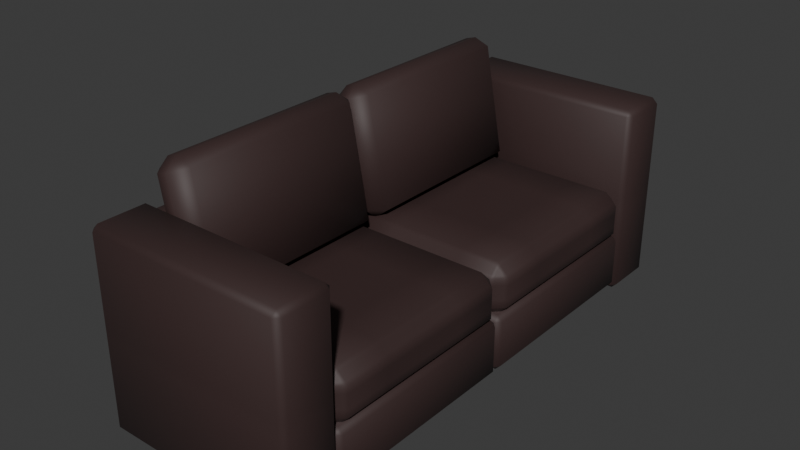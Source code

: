 # Source: ComfyCouch.blend  (saved by Blender 4.1.24; exported with 4.5.12 LTS)
import bpy
from mathutils import Matrix  # noqa: F401  (used for matrix-valued properties, if any)

bpy.ops.wm.read_factory_settings(use_empty=True)
scene = bpy.context.scene
scene.name = 'Scene'

# ---- collections
col_collection = bpy.data.collections.new('Collection'); scene.collection.children.link(col_collection)

# ---- materials (node trees are filled in below, after node groups)
mat_material_003 = bpy.data.materials.new('Material.003')
mat_material_003.use_transparent_shadow = False
mat_brown_004 = bpy.data.materials.new('Brown.004')
mat_brown_004.use_transparent_shadow = False
mat_material_007 = bpy.data.materials.new('Material.007')
mat_material_007.use_transparent_shadow = False
mat_material_002 = bpy.data.materials.new('Material.002')
mat_material_002.use_transparent_shadow = False
mat_material_006 = bpy.data.materials.new('Material.006')
mat_material_006.use_transparent_shadow = False
mat_material_004 = bpy.data.materials.new('Material.004')
mat_material_004.use_transparent_shadow = False
mat_material_001 = bpy.data.materials.new('Material.001')
mat_material_001.use_transparent_shadow = False

# ---- material node trees
mat_material_003.use_nodes = True; mat_material_003.node_tree.nodes.clear()
_N = mat_material_003.node_tree.nodes; _L = mat_material_003.node_tree.links
n0 = _N.new('ShaderNodeBsdfPrincipled'); n0.name = 'Principled BSDF'; n0.location = (10, 300)
n0.inputs[0].default_value = (0.04519, 0.02416, 0.02315, 1.0)
n0.inputs[2].default_value = 0.6
n1 = _N.new('ShaderNodeOutputMaterial'); n1.name = 'Material Output'; n1.location = (300, 300)
_L.new(n0.outputs[0], n1.inputs[0])
n1.is_active_output = True
mat_brown_004.use_nodes = True; mat_brown_004.node_tree.nodes.clear()
_N = mat_brown_004.node_tree.nodes; _L = mat_brown_004.node_tree.links
n0 = _N.new('ShaderNodeBsdfPrincipled'); n0.name = 'Principled BSDF'; n0.location = (10, 300)
n0.inputs[0].default_value = (0.04519, 0.02416, 0.02315, 1.0)
n0.inputs[2].default_value = 0.6
n1 = _N.new('ShaderNodeOutputMaterial'); n1.name = 'Material Output'; n1.location = (300, 300)
_L.new(n0.outputs[0], n1.inputs[0])
n1.is_active_output = True
mat_material_007.use_nodes = True; mat_material_007.node_tree.nodes.clear()
_N = mat_material_007.node_tree.nodes; _L = mat_material_007.node_tree.links
n0 = _N.new('ShaderNodeBsdfPrincipled'); n0.name = 'Principled BSDF'; n0.location = (10, 300)
n0.inputs[0].default_value = (0.04519, 0.02416, 0.02315, 1.0)
n1 = _N.new('ShaderNodeOutputMaterial'); n1.name = 'Material Output'; n1.location = (300, 300)
_L.new(n0.outputs[0], n1.inputs[0])
n1.is_active_output = True
mat_material_002.use_nodes = True; mat_material_002.node_tree.nodes.clear()
_N = mat_material_002.node_tree.nodes; _L = mat_material_002.node_tree.links
n0 = _N.new('ShaderNodeBsdfPrincipled'); n0.name = 'Principled BSDF'; n0.location = (10, 300)
n0.inputs[0].default_value = (0.04519, 0.02416, 0.02315, 1.0)
n0.inputs[2].default_value = 0.6
n1 = _N.new('ShaderNodeOutputMaterial'); n1.name = 'Material Output'; n1.location = (300, 300)
_L.new(n0.outputs[0], n1.inputs[0])
n1.is_active_output = True
mat_material_006.use_nodes = True; mat_material_006.node_tree.nodes.clear()
_N = mat_material_006.node_tree.nodes; _L = mat_material_006.node_tree.links
n0 = _N.new('ShaderNodeBsdfPrincipled'); n0.name = 'Principled BSDF'; n0.location = (10, 300)
n0.inputs[0].default_value = (0.04519, 0.02416, 0.02315, 1.0)
n0.inputs[2].default_value = 0.6
n1 = _N.new('ShaderNodeOutputMaterial'); n1.name = 'Material Output'; n1.location = (300, 300)
_L.new(n0.outputs[0], n1.inputs[0])
n1.is_active_output = True
mat_material_004.use_nodes = True; mat_material_004.node_tree.nodes.clear()
_N = mat_material_004.node_tree.nodes; _L = mat_material_004.node_tree.links
n0 = _N.new('ShaderNodeBsdfPrincipled'); n0.name = 'Principled BSDF'; n0.location = (10, 300)
n0.inputs[0].default_value = (0.04519, 0.02416, 0.02315, 1.0)
n0.inputs[2].default_value = 0.6
n1 = _N.new('ShaderNodeOutputMaterial'); n1.name = 'Material Output'; n1.location = (300, 300)
_L.new(n0.outputs[0], n1.inputs[0])
n1.is_active_output = True
mat_material_001.use_nodes = True; mat_material_001.node_tree.nodes.clear()
_N = mat_material_001.node_tree.nodes; _L = mat_material_001.node_tree.links
n0 = _N.new('ShaderNodeBsdfPrincipled'); n0.name = 'Principled BSDF'; n0.location = (10, 300)
n0.inputs[0].default_value = (0.04519, 0.02416, 0.02315, 1.0)
n0.inputs[2].default_value = 0.6
n1 = _N.new('ShaderNodeOutputMaterial'); n1.name = 'Material Output'; n1.location = (300, 300)
_L.new(n0.outputs[0], n1.inputs[0])
n1.is_active_output = True

# ---- world
world_world = bpy.data.worlds.new('World'); scene.world = world_world
world_world.use_nodes = True; world_world.node_tree.nodes.clear()
_N = world_world.node_tree.nodes; _L = world_world.node_tree.links
n0 = _N.new('ShaderNodeOutputWorld'); n0.name = 'World Output'; n0.location = (300, 300)
n1 = _N.new('ShaderNodeBackground'); n1.name = 'Background'; n1.location = (10, 300)
n1.inputs[0].default_value = (0.05088, 0.05088, 0.05088, 1.0)
_L.new(n1.outputs[0], n0.inputs[0])
n0.is_active_output = True
world_world.color = (0.05088, 0.05088, 0.05088)
world_world.use_sun_shadow = False
world_world.sun_shadow_jitter_overblur = 0.0

# ---- meshes
me_cube_004 = bpy.data.meshes.new('Cube.004')
me_cube_004.from_pydata([(-0.5663, -0.8223, -0.2948), (-0.5663, -0.9323, -0.1848), (-0.6763, -0.8223, -0.1848), (-0.5663, 0.8223, -0.2948), (-0.6763, 0.8223, -0.1848), (-0.5663, 0.9323, -0.1848), (0.8123, -0.8223, -0.2948), (0.9223, -0.8223, -0.1848), (0.8123, -0.9323, -0.1848), (0.8123, 0.8223, -0.2948), (0.8123, 0.9323, -0.1848), (0.9223, 0.8223, -0.1848), (-0.6763, -0.8223, 0.08194), (-0.5663, -0.9323, 0.08194), (-0.5663, -0.8223, 0.1919), (-0.6763, 0.8223, 0.08194), (-0.5663, 0.8223, 0.1919), (-0.5663, 0.9323, 0.08194), (0.8123, 0.9323, 0.08194), (0.8123, 0.8223, 0.1919), (0.9223, 0.8223, 0.08194), (0.9223, -0.8223, 0.08194), (0.8123, -0.8223, 0.1919), (0.8123, -0.9323, 0.08194)], [], [(19, 16, 14, 22), (23, 13, 1, 8), (4, 2, 12, 15), (18, 10, 5, 17), (7, 11, 20, 21), (0, 1, 2), (3, 4, 5), (6, 7, 8), (9, 10, 11), (12, 13, 14), (15, 16, 17), (18, 19, 20), (21, 22, 23), (2, 4, 3, 0), (11, 7, 6, 9), (14, 16, 15, 12), (16, 19, 18, 17), (19, 22, 21, 20), (22, 14, 13, 23), (4, 15, 17, 5), (20, 11, 10, 18), (23, 8, 7, 21), (1, 13, 12, 2), (0, 6, 8, 1), (5, 10, 9, 3), (0, 3, 9, 6)])
me_cube_004.polygons.foreach_set('use_smooth', [True] * 26)
_uv = me_cube_004.uv_layers.new(name='UVMap')
_uv.uv.foreach_set('vector', [0.6422, 0.5147, 0.8578, 0.5147, 0.8578, 0.7353, 0.6422, 0.7353, 0.625, 0.6984, 0.625, 0.05161, 0.625, 0.05161, 0.625, 0.6984, 0.625, 0.2353, 0.625, 0.01475, 0.625, 0.01475, 0.625, 0.2353, 0.625, 0.4828, 0.625, 0.4828, 0.625, 0.2672, 0.625, 0.2672, 0.625, 0.7353, 0.625, 0.5147, 0.625, 0.5147, 0.625, 0.7353, 0.625, 0.06016, 0.625, 0.05161, 0.625, 0.01475, 0.625, 0.2587, 0.625, 0.2353, 0.625, 0.2672, 0.625, 0.6898, 0.625, 0.7353, 0.625, 0.6984, 0.625, 0.4913, 0.625, 0.4828, 0.625, 0.5147, 0.625, 0.01475, 0.625, 0.0, 0.625, 0.01475, 0.625, 0.2353, 0.625, 0.2353, 0.625, 0.25, 0.625, 0.4828, 0.625, 0.4828, 0.625, 0.5, 0.625, 0.75, 0.625, 0.6984, 0.625, 0.6984, 0.625, 0.01475, 0.625, 0.2353, 0.625, 0.2587, 0.625, 0.06016, 0.625, 0.5147, 0.625, 0.7353, 0.625, 0.6898, 0.625, 0.4913, 0.625, 0.01475, 0.625, 0.2353, 0.625, 0.2353, 0.625, 0.01475, 0.625, 0.2672, 0.625, 0.4828, 0.625, 0.4828, 0.625, 0.2672, 0.6422, 0.5147, 0.6422, 0.7353, 0.625, 0.7353, 0.625, 0.5147, 0.625, 0.6984, 0.625, 0.05161, 0.625, 0.05161, 0.625, 0.6984, 0.625, 0.2353, 0.625, 0.2353, 0.625, 0.2672, 0.625, 0.2672, 0.625, 0.5147, 0.625, 0.5147, 0.625, 0.4828, 0.625, 0.4828, 0.625, 0.6984, 0.625, 0.6984, 0.625, 0.7353, 0.625, 0.7353, 0.625, 0.05161, 0.625, 0.05161, 0.625, 0.01475, 0.625, 0.01475, 0.625, 0.06016, 0.625, 0.6898, 0.625, 0.6984, 0.625, 0.05161, 0.625, 0.2672, 0.625, 0.4828, 0.625, 0.4913, 0.625, 0.2587, 0.625, 0.06016, 0.625, 0.2587, 0.625, 0.4913, 0.625, 0.6898])
me_cube_004.materials.append(mat_material_003)
me_cube_004.update()
me_cube_001 = bpy.data.meshes.new('Cube.001')
me_cube_001.from_pydata([(0.7955, -0.8123, -0.2982), (0.9453, -0.8123, -0.1823), (0.8225, -0.9323, -0.1783), (0.7955, 0.8123, -0.2982), (0.8225, 0.9323, -0.1783), (0.9453, 0.8123, -0.1823), (0.8438, 0.9323, -0.09528), (0.8782, 0.8123, 0.02445), (0.9683, 0.8123, -0.09274), (0.8782, -0.8123, 0.02445), (0.8438, -0.9323, -0.09528), (0.9683, -0.8123, -0.09274), (-0.399, 0.8123, 0.03463), (-0.3822, 0.9323, -0.08551), (-0.5035, 0.8123, -0.0834), (-0.399, -0.8123, 0.03463), (-0.5035, -0.8123, -0.0834), (-0.3822, -0.9323, -0.08551), (-0.3558, -0.8123, -0.2951), (-0.3704, -0.9323, -0.1751), (-0.4914, -0.8123, -0.1758), (-0.3558, 0.8123, -0.2951), (-0.4914, 0.8123, -0.1758), (-0.3704, 0.9323, -0.1751)], [], [(10, 17, 19, 2), (1, 5, 8, 11), (7, 12, 15, 9), (6, 4, 23, 13), (22, 20, 16, 14), (0, 1, 2), (3, 4, 5), (6, 7, 8), (9, 10, 11), (12, 13, 14), (15, 16, 17), (18, 19, 20), (21, 22, 23), (5, 1, 0, 3), (12, 7, 6, 13), (7, 9, 11, 8), (8, 5, 4, 6), (10, 2, 1, 11), (18, 0, 2, 19), (23, 4, 3, 21), (9, 15, 17, 10), (22, 14, 13, 23), (16, 20, 19, 17), (21, 18, 20, 22), (14, 16, 15, 12), (18, 21, 3, 0)])
me_cube_001.polygons.foreach_set('use_smooth', [True] * 26)
_uv = me_cube_001.uv_layers.new(name='UVMap')
_uv.uv.foreach_set('vector', [0.625, 0.7185, 0.625, 0.4059, 0.625, 0.4064, 0.625, 0.7181, 0.625, 0.7339, 0.625, 0.5161, 0.625, 0.5161, 0.625, 0.7339, 0.6349, 0.5161, 0.7401, 0.5161, 0.7401, 0.7339, 0.6349, 0.7339, 0.625, 0.4895, 0.625, 0.4894, 0.625, 0.3855, 0.625, 0.3853, 0.6667, 0.4167, 0.6283, 0.3783, 0.6298, 0.3798, 0.7002, 0.4502, 0.625, 0.7052, 0.625, 0.7339, 0.625, 0.7181, 0.625, 0.5016, 0.625, 0.4894, 0.625, 0.5161, 0.625, 0.5, 0.625, 0.5161, 0.625, 0.5161, 0.625, 0.7339, 0.625, 0.75, 0.625, 0.7339, 0.625, 0.3849, 0.625, 0.3853, 0.625, 0.375, 0.625, 0.4047, 0.625, 0.375, 0.625, 0.4059, 0.625, 0.4037, 0.625, 0.4064, 0.6283, 0.3783, 0.625, 0.3894, 0.625, 0.375, 0.625, 0.3844, 0.625, 0.5161, 0.625, 0.7339, 0.625, 0.7052, 0.625, 0.5016, 0.625, 0.3849, 0.625, 0.4901, 0.625, 0.4895, 0.625, 0.3853, 0.6349, 0.5161, 0.6349, 0.7339, 0.625, 0.7339, 0.625, 0.5161, 0.625, 0.5161, 0.625, 0.5161, 0.625, 0.4894, 0.625, 0.4895, 0.625, 0.7185, 0.625, 0.7181, 0.625, 0.7339, 0.625, 0.7339, 0.625, 0.4037, 0.625, 0.7052, 0.625, 0.7181, 0.625, 0.4064, 0.625, 0.3855, 0.625, 0.4894, 0.625, 0.5016, 0.625, 0.3894, 0.625, 0.7203, 0.625, 0.4047, 0.625, 0.4059, 0.625, 0.7185, 0.625, 0.375, 0.625, 0.375, 0.625, 0.3853, 0.625, 0.3855, 0.6298, 0.3798, 0.6283, 0.3783, 0.625, 0.4064, 0.625, 0.4059, 0.625, 0.3894, 0.625, 0.4037, 0.6283, 0.3783, 0.6667, 0.4167, 0.7002, 0.4502, 0.6298, 0.3798, 0.633, 0.383, 0.742, 0.492, 0.625, 0.4037, 0.625, 0.3894, 0.625, 0.5016, 0.625, 0.7052])
me_cube_001.materials.append(mat_brown_004)
me_cube_001.update()
me_cube_005 = bpy.data.meshes.new('Cube.005')
me_cube_005.from_pydata([(1.977, -0.8123, -0.4603), (2.128, -0.8123, -0.3491), (2.006, -0.9323, -0.3413), (1.977, 0.8123, -0.4601), (2.006, 0.9323, -0.3412), (2.128, 0.8123, -0.349), (2.069, 0.9323, -0.1003), (2.103, 0.8123, 0.0184), (2.192, 0.8123, -0.1028), (2.103, -0.8123, 0.01825), (2.069, -0.9323, -0.1004), (2.192, -0.8123, -0.1028), (-0.3731, 0.8116, 0.124), (-0.373, 0.9316, 0.003965), (-0.4931, 0.8116, 0.00909), (-0.3734, -0.8125, 0.1227), (-0.4933, -0.8125, 0.007705), (-0.3734, -0.9325, 0.002442), (-0.3735, -0.8125, -0.364), (-0.3734, -0.9325, -0.244), (-0.4934, -0.8125, -0.2391), (-0.3733, 0.8119, -0.3633), (-0.4932, 0.8118, -0.2383), (-0.3732, 0.9318, -0.2431), (1.977, -2.666, -0.4603), (2.128, -2.666, -0.3491), (2.006, -2.786, -0.3413), (1.977, -1.041, -0.4601), (2.006, -0.9214, -0.3412), (2.128, -1.041, -0.349), (2.069, -0.9214, -0.1003), (2.103, -1.041, 0.0184), (2.192, -1.041, -0.1028), (2.103, -2.666, 0.01825), (2.069, -2.786, -0.1004), (2.192, -2.666, -0.1028), (-0.3731, -1.042, 0.124), (-0.373, -0.9221, 0.003965), (-0.4931, -1.042, 0.00909), (-0.3734, -2.666, 0.1227), (-0.4933, -2.666, 0.007705), (-0.3734, -2.786, 0.002442), (-0.3735, -2.666, -0.364), (-0.3734, -2.786, -0.244), (-0.4934, -2.666, -0.2391), (-0.3733, -1.042, -0.3633), (-0.4932, -1.042, -0.2383), (-0.3732, -0.9219, -0.2431)], [], [(10, 17, 19, 2), (1, 5, 8, 11), (7, 12, 15, 9), (6, 4, 23, 13), (42, 45, 27, 24), (22, 20, 16, 14), (34, 41, 43, 26), (25, 29, 32, 35), (31, 36, 39, 33), (30, 28, 47, 37), (46, 44, 40, 38), (0, 1, 2), (3, 4, 5), (6, 7, 8), (9, 10, 11), (12, 13, 14), (15, 16, 17), (18, 19, 20), (21, 22, 23), (24, 25, 26), (27, 28, 29), (30, 31, 32), (33, 34, 35), (36, 37, 38), (39, 40, 41), (42, 43, 44), (45, 46, 47), (5, 1, 0, 3), (12, 7, 6, 13), (7, 9, 11, 8), (8, 5, 4, 6), (10, 2, 1, 11), (18, 0, 2, 19), (23, 4, 3, 21), (9, 15, 17, 10), (22, 14, 13, 23), (16, 20, 19, 17), (21, 18, 20, 22), (14, 16, 15, 12), (29, 25, 24, 27), (36, 31, 30, 37), (31, 33, 35, 32), (32, 29, 28, 30), (34, 26, 25, 35), (42, 24, 26, 43), (47, 28, 27, 45), (33, 39, 41, 34), (46, 38, 37, 47), (40, 44, 43, 41), (45, 42, 44, 46), (38, 40, 39, 36), (18, 21, 3, 0)])
me_cube_005.polygons.foreach_set('use_smooth', [True] * 52)
_uv = me_cube_005.uv_layers.new(name='UVMap')
_uv.uv.foreach_set('vector', [0.625, 0.7328, 0.625, 0.3918, 0.625, 0.3921, 0.625, 0.7326, 0.625, 0.7339, 0.625, 0.5161, 0.625, 0.5161, 0.625, 0.7339, 0.6305, 0.5161, 0.7445, 0.5161, 0.7445, 0.7339, 0.6305, 0.7339, 0.625, 0.4943, 0.625, 0.4942, 0.625, 0.3807, 0.625, 0.3806, 0.625, 0.3898, 0.625, 0.3834, 0.625, 0.5077, 0.625, 0.7191, 0.653, 0.403, 0.6278, 0.3778, 0.6303, 0.3803, 0.714, 0.464, 0.625, 0.7328, 0.625, 0.3918, 0.625, 0.3921, 0.625, 0.7326, 0.625, 0.7339, 0.625, 0.5161, 0.625, 0.5161, 0.625, 0.7339, 0.6305, 0.5161, 0.7445, 0.5161, 0.7445, 0.7339, 0.6305, 0.7339, 0.625, 0.4943, 0.625, 0.4942, 0.625, 0.3807, 0.625, 0.3806, 0.653, 0.403, 0.6278, 0.3778, 0.6303, 0.3803, 0.714, 0.464, 0.625, 0.7191, 0.625, 0.7339, 0.625, 0.7326, 0.625, 0.5077, 0.625, 0.4942, 0.625, 0.5161, 0.625, 0.5, 0.625, 0.5161, 0.625, 0.5161, 0.625, 0.7339, 0.625, 0.75, 0.625, 0.7339, 0.625, 0.3805, 0.625, 0.3806, 0.625, 0.375, 0.625, 0.3916, 0.625, 0.375, 0.625, 0.3918, 0.625, 0.3898, 0.625, 0.3921, 0.6278, 0.3778, 0.625, 0.3834, 0.625, 0.375, 0.625, 0.3806, 0.625, 0.7191, 0.625, 0.7339, 0.625, 0.7326, 0.625, 0.5077, 0.625, 0.4942, 0.625, 0.5161, 0.625, 0.5, 0.625, 0.5161, 0.625, 0.5161, 0.625, 0.7339, 0.625, 0.75, 0.625, 0.7339, 0.625, 0.3805, 0.625, 0.3806, 0.625, 0.375, 0.625, 0.3916, 0.625, 0.375, 0.625, 0.3918, 0.625, 0.3898, 0.625, 0.3921, 0.6278, 0.3778, 0.625, 0.3834, 0.625, 0.375, 0.625, 0.3806, 0.625, 0.5161, 0.625, 0.7339, 0.625, 0.7191, 0.625, 0.5077, 0.625, 0.3805, 0.625, 0.4945, 0.625, 0.4943, 0.625, 0.3806, 0.6305, 0.5161, 0.6305, 0.7339, 0.625, 0.7339, 0.625, 0.5161, 0.625, 0.5161, 0.625, 0.5161, 0.625, 0.4942, 0.625, 0.4943, 0.625, 0.7328, 0.625, 0.7326, 0.625, 0.7339, 0.625, 0.7339, 0.625, 0.3898, 0.625, 0.7191, 0.625, 0.7326, 0.625, 0.3921, 0.625, 0.3807, 0.625, 0.4942, 0.625, 0.5077, 0.625, 0.3834, 0.625, 0.7334, 0.625, 0.3916, 0.625, 0.3918, 0.625, 0.7328, 0.625, 0.375, 0.625, 0.375, 0.625, 0.3806, 0.625, 0.3807, 0.6303, 0.3803, 0.6278, 0.3778, 0.625, 0.3921, 0.625, 0.3918, 0.625, 0.3834, 0.625, 0.3898, 0.6278, 0.3778, 0.653, 0.403, 0.714, 0.464, 0.6303, 0.3803, 0.633, 0.383, 0.742, 0.492, 0.625, 0.5161, 0.625, 0.7339, 0.625, 0.7191, 0.625, 0.5077, 0.625, 0.3805, 0.625, 0.4945, 0.625, 0.4943, 0.625, 0.3806, 0.6305, 0.5161, 0.6305, 0.7339, 0.625, 0.7339, 0.625, 0.5161, 0.625, 0.5161, 0.625, 0.5161, 0.625, 0.4942, 0.625, 0.4943, 0.625, 0.7328, 0.625, 0.7326, 0.625, 0.7339, 0.625, 0.7339, 0.625, 0.3898, 0.625, 0.7191, 0.625, 0.7326, 0.625, 0.3921, 0.625, 0.3807, 0.625, 0.4942, 0.625, 0.5077, 0.625, 0.3834, 0.625, 0.7334, 0.625, 0.3916, 0.625, 0.3918, 0.625, 0.7328, 0.625, 0.375, 0.625, 0.375, 0.625, 0.3806, 0.625, 0.3807, 0.6303, 0.3803, 0.6278, 0.3778, 0.625, 0.3921, 0.625, 0.3918, 0.625, 0.3834, 0.625, 0.3898, 0.6278, 0.3778, 0.653, 0.403, 0.714, 0.464, 0.6303, 0.3803, 0.633, 0.383, 0.742, 0.492, 0.625, 0.3898, 0.625, 0.3834, 0.625, 0.5077, 0.625, 0.7191])
me_cube_005.materials.append(mat_material_007)
me_cube_005.update()
me_cube_006 = bpy.data.meshes.new('Cube.006')
me_cube_006.from_pydata([(-0.9223, -1.4, -0.8266), (-0.8723, -1.4, -0.8766), (-0.8723, -1.45, -0.8266), (-0.8723, -1.45, 0.8266), (-0.8723, -1.4, 0.8766), (-0.9223, -1.4, 0.8266), (-0.8723, -0.9848, -0.8766), (-0.9223, -0.9848, -0.8266), (-0.8723, -0.9348, -0.8266), (-0.9223, -0.9848, 0.8266), (-0.8723, -0.9848, 0.8766), (-0.8723, -0.9348, 0.8266), (0.8723, -1.4, -0.8766), (0.9223, -1.4, -0.8266), (0.8723, -1.45, -0.8266), (0.9223, -1.4, 0.8266), (0.8723, -1.4, 0.8766), (0.8723, -1.45, 0.8266), (0.8723, -0.9848, -0.8766), (0.8723, -0.9348, -0.8266), (0.9223, -0.9848, -0.8266), (0.8723, -0.9348, 0.8266), (0.8723, -0.9848, 0.8766), (0.9223, -0.9848, 0.8266), (-0.9223, -1.4, 0.05), (-0.9223, -1.4, -0.05), (-0.8723, -1.45, -0.05), (-0.8723, -1.45, 0.05), (-0.9223, -0.9848, -0.05), (-0.9223, -0.9848, 0.05), (-0.8723, -0.9348, 0.05), (-0.8723, -0.9348, -0.05), (0.8723, -0.9348, -0.05), (0.8723, -0.9348, 0.05), (0.9223, -0.9848, 0.05), (0.9223, -0.9848, -0.05), (0.9223, -1.4, -0.05), (0.9223, -1.4, 0.05), (0.8723, -1.45, 0.05), (0.8723, -1.45, -0.05), (-0.9223, 3.252, -0.8266), (-0.8723, 3.302, -0.8266), (-0.8723, 3.252, -0.8766), (-0.8723, 3.302, 0.8266), (-0.9223, 3.252, 0.8266), (-0.8723, 3.252, 0.8766), (-0.8723, 2.836, -0.8766), (-0.8723, 2.786, -0.8266), (-0.9223, 2.836, -0.8266), (-0.9223, 2.836, 0.8266), (-0.8723, 2.786, 0.8266), (-0.8723, 2.836, 0.8766), (0.8723, 3.252, -0.8766), (0.8723, 3.302, -0.8266), (0.9223, 3.252, -0.8266), (0.9223, 3.252, 0.8266), (0.8723, 3.302, 0.8266), (0.8723, 3.252, 0.8766), (0.8723, 2.836, -0.8766), (0.9223, 2.836, -0.8266), (0.8723, 2.786, -0.8266), (0.8723, 2.786, 0.8266), (0.9223, 2.836, 0.8266), (0.8723, 2.836, 0.8766), (-0.9223, 3.252, 0.05), (-0.8723, 3.302, 0.05), (-0.8723, 3.302, -0.05), (-0.9223, 3.252, -0.05), (-0.9223, 2.836, -0.05), (-0.8723, 2.786, -0.05), (-0.8723, 2.786, 0.05), (-0.9223, 2.836, 0.05), (0.8723, 2.786, -0.05), (0.9223, 2.836, -0.05), (0.9223, 2.836, 0.05), (0.8723, 2.786, 0.05), (0.9223, 3.252, -0.05), (0.8723, 3.302, -0.05), (0.8723, 3.302, 0.05), (0.9223, 3.252, 0.05)], [], [(22, 10, 4, 16), (20, 35, 36, 13), (40, 48, 68, 67), (24, 5, 9, 29), (14, 39, 26, 2), (8, 31, 32, 19), (38, 17, 3, 27), (34, 23, 15, 37), (30, 11, 21, 33), (6, 18, 12, 1), (63, 57, 45, 51), (59, 54, 76, 73), (64, 71, 49, 44), (53, 41, 66, 77), (47, 60, 72, 69), (78, 65, 43, 56), (74, 79, 55, 62), (70, 75, 61, 50), (46, 42, 52, 58), (0, 1, 2), (3, 4, 5), (6, 7, 8), (9, 10, 11), (12, 13, 14), (15, 16, 17), (18, 19, 20), (21, 22, 23), (24, 25, 26, 27), (28, 29, 30, 31), (32, 33, 34, 35), (36, 37, 38, 39), (40, 41, 42), (43, 44, 45), (46, 47, 48), (49, 50, 51), (52, 53, 54), (55, 56, 57), (58, 59, 60), (61, 62, 63), (64, 65, 66, 67), (68, 69, 70, 71), (72, 73, 74, 75), (76, 77, 78, 79), (6, 1, 0, 7), (27, 3, 5, 24), (4, 10, 9, 5), (31, 8, 7, 28), (18, 6, 8, 19), (10, 22, 21, 11), (35, 20, 19, 32), (12, 18, 20, 13), (22, 16, 15, 23), (39, 14, 13, 36), (1, 12, 14, 2), (16, 4, 3, 17), (2, 26, 25, 0), (11, 30, 29, 9), (23, 34, 33, 21), (17, 38, 37, 15), (38, 27, 26, 39), (34, 37, 36, 35), (30, 33, 32, 31), (24, 29, 28, 25), (48, 40, 42, 46), (64, 44, 43, 65), (44, 49, 51, 45), (68, 48, 47, 69), (60, 47, 46, 58), (50, 61, 63, 51), (72, 60, 59, 73), (54, 59, 58, 52), (62, 55, 57, 63), (76, 54, 53, 77), (41, 53, 52, 42), (56, 43, 45, 57), (40, 67, 66, 41), (49, 71, 70, 50), (61, 75, 74, 62), (55, 79, 78, 56), (65, 78, 77, 66), (79, 74, 73, 76), (75, 70, 69, 72), (71, 64, 67, 68), (0, 25, 28, 7)])
me_cube_006.polygons.foreach_set('use_smooth', [True] * 84)
_uv = me_cube_006.uv_layers.new(name='UVMap')
_uv.uv.foreach_set('vector', [0.6318, 0.5242, 0.8682, 0.5242, 0.8682, 0.7258, 0.6318, 0.7258, 0.3821, 0.5242, 0.4929, 0.5242, 0.4929, 0.7258, 0.3821, 0.7258, 0.3821, 0.02425, 0.3821, 0.2258, 0.4929, 0.2258, 0.4929, 0.02425, 0.5071, 0.02425, 0.6179, 0.02425, 0.6179, 0.2258, 0.5071, 0.2258, 0.3821, 0.7568, 0.4929, 0.7568, 0.4929, 0.9932, 0.3821, 0.9932, 0.3821, 0.2568, 0.4929, 0.2568, 0.4929, 0.4932, 0.3821, 0.4932, 0.5071, 0.7568, 0.6179, 0.7568, 0.6179, 0.9932, 0.5071, 0.9932, 0.5071, 0.5242, 0.6179, 0.5242, 0.6179, 0.7258, 0.5071, 0.7258, 0.5071, 0.2568, 0.6179, 0.2568, 0.6179, 0.4932, 0.5071, 0.4932, 0.1318, 0.5242, 0.3682, 0.5242, 0.3682, 0.7258, 0.1318, 0.7258, 0.6318, 0.5242, 0.6318, 0.7258, 0.8682, 0.7258, 0.8682, 0.5242, 0.3821, 0.5242, 0.3821, 0.7258, 0.4929, 0.7258, 0.4929, 0.5242, 0.5071, 0.02425, 0.5071, 0.2258, 0.6179, 0.2258, 0.6179, 0.02425, 0.3821, 0.7568, 0.3821, 0.9932, 0.4929, 0.9932, 0.4929, 0.7568, 0.3821, 0.2568, 0.3821, 0.4932, 0.4929, 0.4932, 0.4929, 0.2568, 0.5071, 0.7568, 0.5071, 0.9932, 0.6179, 0.9932, 0.6179, 0.7568, 0.5071, 0.5242, 0.5071, 0.7258, 0.6179, 0.7258, 0.6179, 0.5242, 0.5071, 0.2568, 0.5071, 0.4932, 0.6179, 0.4932, 0.6179, 0.2568, 0.1318, 0.5242, 0.1318, 0.7258, 0.3682, 0.7258, 0.3682, 0.5242, 0.125, 0.7258, 0.1318, 0.7258, 0.1318, 0.75, 0.6179, 0.0, 0.625, 0.02425, 0.6179, 0.02425, 0.1318, 0.5242, 0.125, 0.5242, 0.1318, 0.5, 0.6179, 0.2258, 0.625, 0.2258, 0.6179, 0.25, 0.3682, 0.7258, 0.375, 0.7258, 0.3682, 0.75, 0.6179, 0.75, 0.625, 0.7568, 0.6179, 0.7568, 0.3682, 0.5242, 0.3682, 0.5, 0.375, 0.5242, 0.6179, 0.4932, 0.625, 0.4932, 0.6179, 0.5, 0.5, 0.02425, 0.4929, 0.02425, 0.4929, 0.0, 0.5, 0.0, 0.4929, 0.2258, 0.5071, 0.2258, 0.5071, 0.2568, 0.4929, 0.2568, 0.4929, 0.4932, 0.5071, 0.4932, 0.5071, 0.5242, 0.4929, 0.5242, 0.4929, 0.7258, 0.5071, 0.7258, 0.5071, 0.7568, 0.4929, 0.7568, 0.125, 0.7258, 0.1318, 0.75, 0.1318, 0.7258, 0.6179, 0.0, 0.6179, 0.02425, 0.625, 0.02425, 0.1318, 0.5242, 0.1318, 0.5, 0.125, 0.5242, 0.6179, 0.2258, 0.6179, 0.25, 0.625, 0.2258, 0.375, 0.7258, 0.3821, 0.75, 0.3821, 0.7258, 0.6179, 0.75, 0.6179, 0.7568, 0.625, 0.7568, 0.375, 0.5242, 0.3821, 0.5242, 0.3821, 0.5, 0.6179, 0.4932, 0.6179, 0.5, 0.625, 0.4932, 0.5, 0.02425, 0.5, 0.0, 0.4929, 0.0, 0.4929, 0.02425, 0.4929, 0.2258, 0.4929, 0.2568, 0.5071, 0.2568, 0.5071, 0.2258, 0.4929, 0.4932, 0.4929, 0.5242, 0.5071, 0.5242, 0.5071, 0.4932, 0.4929, 0.7258, 0.4929, 0.7568, 0.5071, 0.7568, 0.5071, 0.7258, 0.1318, 0.5242, 0.1318, 0.7258, 0.125, 0.7258, 0.125, 0.5242, 0.5071, 0.0, 0.6179, 0.0, 0.6179, 0.02425, 0.5071, 0.02425, 0.625, 0.02425, 0.625, 0.2258, 0.6179, 0.2258, 0.6179, 0.02425, 0.4929, 0.2568, 0.3821, 0.2568, 0.3821, 0.2258, 0.4929, 0.2258, 0.3682, 0.5242, 0.1318, 0.5242, 0.1318, 0.5, 0.3682, 0.5, 0.625, 0.2568, 0.625, 0.4932, 0.6179, 0.4932, 0.6179, 0.2568, 0.4929, 0.5242, 0.3821, 0.5242, 0.3821, 0.4932, 0.4929, 0.4932, 0.3682, 0.7258, 0.3682, 0.5242, 0.3821, 0.5242, 0.3821, 0.7258, 0.6318, 0.5242, 0.6318, 0.7258, 0.6179, 0.7258, 0.6179, 0.5242, 0.4929, 0.7568, 0.3821, 0.7568, 0.3821, 0.7258, 0.4929, 0.7258, 0.1318, 0.7258, 0.3682, 0.7258, 0.3682, 0.75, 0.1318, 0.75, 0.625, 0.7568, 0.625, 0.9932, 0.6179, 0.9932, 0.6179, 0.7568, 0.3821, 0.0, 0.4929, 0.0, 0.4929, 0.02425, 0.3821, 0.02425, 0.6179, 0.2568, 0.5071, 0.2568, 0.5071, 0.2258, 0.6179, 0.2258, 0.6179, 0.5242, 0.5071, 0.5242, 0.5071, 0.4932, 0.6179, 0.4932, 0.6179, 0.7568, 0.5071, 0.7568, 0.5071, 0.7258, 0.6179, 0.7258, 0.5071, 0.7568, 0.5071, 0.9932, 0.4929, 0.9932, 0.4929, 0.7568, 0.5071, 0.5242, 0.5071, 0.7258, 0.4929, 0.7258, 0.4929, 0.5242, 0.5071, 0.2568, 0.5071, 0.4932, 0.4929, 0.4932, 0.4929, 0.2568, 0.5071, 0.02425, 0.5071, 0.2258, 0.4929, 0.2258, 0.4929, 0.02425, 0.125, 0.5242, 0.125, 0.7258, 0.1318, 0.7258, 0.1318, 0.5242, 0.5071, 0.02425, 0.6179, 0.02425, 0.6179, 0.0, 0.5071, 0.0, 0.6179, 0.02425, 0.6179, 0.2258, 0.625, 0.2258, 0.625, 0.02425, 0.4929, 0.2258, 0.3821, 0.2258, 0.3821, 0.2568, 0.4929, 0.2568, 0.3682, 0.5, 0.1318, 0.5, 0.1318, 0.5242, 0.3682, 0.5242, 0.6179, 0.2568, 0.6179, 0.4932, 0.625, 0.4932, 0.625, 0.2568, 0.4929, 0.4932, 0.3821, 0.4932, 0.3821, 0.5242, 0.4929, 0.5242, 0.3821, 0.7258, 0.3821, 0.5242, 0.3682, 0.5242, 0.3682, 0.7258, 0.6179, 0.5242, 0.6179, 0.7258, 0.6318, 0.7258, 0.6318, 0.5242, 0.4929, 0.7258, 0.3821, 0.7258, 0.3821, 0.7568, 0.4929, 0.7568, 0.1318, 0.75, 0.3682, 0.75, 0.3682, 0.7258, 0.1318, 0.7258, 0.6179, 0.7568, 0.6179, 0.9932, 0.625, 0.9932, 0.625, 0.7568, 0.3821, 0.02425, 0.4929, 0.02425, 0.4929, 0.0, 0.3821, 0.0, 0.6179, 0.2258, 0.5071, 0.2258, 0.5071, 0.2568, 0.6179, 0.2568, 0.6179, 0.4932, 0.5071, 0.4932, 0.5071, 0.5242, 0.6179, 0.5242, 0.6179, 0.7258, 0.5071, 0.7258, 0.5071, 0.7568, 0.6179, 0.7568, 0.5071, 0.9932, 0.5071, 0.7568, 0.4929, 0.7568, 0.4929, 0.9932, 0.5071, 0.7258, 0.5071, 0.5242, 0.4929, 0.5242, 0.4929, 0.7258, 0.5071, 0.4932, 0.5071, 0.2568, 0.4929, 0.2568, 0.4929, 0.4932, 0.5071, 0.2258, 0.5071, 0.02425, 0.4929, 0.02425, 0.4929, 0.2258, 0.3821, 0.02425, 0.4929, 0.02425, 0.4929, 0.2258, 0.3821, 0.2258])
me_cube_006.materials.append(mat_material_002)
me_cube_006.update()
me_cube_008 = bpy.data.meshes.new('Cube.008')
me_cube_008.from_pydata([(0.7955, -0.8123, -0.2982), (0.9453, -0.8123, -0.1823), (0.8225, -0.9323, -0.1783), (0.7955, 0.8123, -0.2982), (0.8225, 0.9323, -0.1783), (0.9453, 0.8123, -0.1823), (0.8438, 0.9323, -0.09528), (0.8782, 0.8123, 0.02445), (0.9683, 0.8123, -0.09274), (0.8782, -0.8123, 0.02445), (0.8438, -0.9323, -0.09528), (0.9683, -0.8123, -0.09274), (-0.399, 0.8123, 0.03463), (-0.3822, 0.9323, -0.08551), (-0.5035, 0.8123, -0.0834), (-0.399, -0.8123, 0.03463), (-0.5035, -0.8123, -0.0834), (-0.3822, -0.9323, -0.08551), (-0.3558, -0.8123, -0.2951), (-0.3704, -0.9323, -0.1751), (-0.4914, -0.8123, -0.1758), (-0.3558, 0.8123, -0.2951), (-0.4914, 0.8123, -0.1758), (-0.3704, 0.9323, -0.1751)], [], [(10, 17, 19, 2), (1, 5, 8, 11), (7, 12, 15, 9), (6, 4, 23, 13), (22, 20, 16, 14), (0, 1, 2), (3, 4, 5), (6, 7, 8), (9, 10, 11), (12, 13, 14), (15, 16, 17), (18, 19, 20), (21, 22, 23), (5, 1, 0, 3), (12, 7, 6, 13), (7, 9, 11, 8), (8, 5, 4, 6), (10, 2, 1, 11), (18, 0, 2, 19), (23, 4, 3, 21), (9, 15, 17, 10), (22, 14, 13, 23), (16, 20, 19, 17), (21, 18, 20, 22), (14, 16, 15, 12), (18, 21, 3, 0)])
me_cube_008.polygons.foreach_set('use_smooth', [True] * 26)
_uv = me_cube_008.uv_layers.new(name='UVMap')
_uv.uv.foreach_set('vector', [0.625, 0.7185, 0.625, 0.4059, 0.625, 0.4064, 0.625, 0.7181, 0.625, 0.7339, 0.625, 0.5161, 0.625, 0.5161, 0.625, 0.7339, 0.6349, 0.5161, 0.7401, 0.5161, 0.7401, 0.7339, 0.6349, 0.7339, 0.625, 0.4895, 0.625, 0.4894, 0.625, 0.3855, 0.625, 0.3853, 0.6667, 0.4167, 0.6283, 0.3783, 0.6298, 0.3798, 0.7002, 0.4502, 0.625, 0.7052, 0.625, 0.7339, 0.625, 0.7181, 0.625, 0.5016, 0.625, 0.4894, 0.625, 0.5161, 0.6376, 0.5, 0.6349, 0.5161, 0.6274, 0.5161, 0.6349, 0.7339, 0.6376, 0.75, 0.6274, 0.7339, 0.7401, 0.5161, 0.7386, 0.5, 0.7486, 0.5161, 0.7401, 0.7339, 0.7486, 0.7339, 0.7386, 0.75, 0.625, 0.4037, 0.625, 0.4064, 0.6283, 0.3783, 0.625, 0.3894, 0.625, 0.375, 0.625, 0.3844, 0.625, 0.5161, 0.625, 0.7339, 0.625, 0.7052, 0.625, 0.5016, 0.7401, 0.5161, 0.6349, 0.5161, 0.6376, 0.5, 0.7386, 0.5, 0.6349, 0.5161, 0.6349, 0.7339, 0.625, 0.7339, 0.625, 0.5161, 0.625, 0.5161, 0.625, 0.5161, 0.625, 0.4894, 0.625, 0.4895, 0.625, 0.7185, 0.625, 0.7181, 0.625, 0.7339, 0.625, 0.7339, 0.625, 0.4037, 0.625, 0.7052, 0.625, 0.7181, 0.625, 0.4064, 0.625, 0.3855, 0.625, 0.4894, 0.625, 0.5016, 0.625, 0.3894, 0.6349, 0.7339, 0.7401, 0.7339, 0.7386, 0.75, 0.6376, 0.75, 0.625, 0.375, 0.625, 0.375, 0.625, 0.3853, 0.625, 0.3855, 0.6298, 0.3798, 0.6283, 0.3783, 0.625, 0.4064, 0.625, 0.4059, 0.625, 0.3894, 0.625, 0.4037, 0.6283, 0.3783, 0.6667, 0.4167, 0.75, 0.5161, 0.75, 0.7339, 0.7401, 0.7339, 0.7401, 0.5161, 0.625, 0.4037, 0.625, 0.3894, 0.625, 0.5016, 0.625, 0.7052])
me_cube_008.materials.append(mat_material_006)
me_cube_008.update()
me_cube_009 = bpy.data.meshes.new('Cube.009')
me_cube_009.from_pydata([(-0.6763, -0.9323, -0.2948), (-0.6763, 0.9323, -0.2948), (0.9223, -0.9323, -0.2948), (0.9223, 0.9323, -0.2948), (-0.6763, -0.9323, 0.1919), (-0.6763, 0.9323, 0.1919), (0.9223, 0.9323, 0.1919), (0.9223, -0.9323, 0.1919)], [], [(6, 5, 4, 7), (2, 3, 6, 7), (1, 0, 4, 5), (0, 1, 3, 2), (7, 4, 0, 2), (6, 3, 1, 5)])
me_cube_009.polygons.foreach_set('use_smooth', [True] * 6)
_uv = me_cube_009.uv_layers.new(name='UVMap')
_uv.uv.foreach_set('vector', [0.625, 0.5, 0.875, 0.5, 0.875, 0.75, 0.625, 0.75, 0.625, 0.75, 0.625, 0.5, 0.625, 0.5, 0.625, 0.75, 0.625, 0.25, 0.625, 0.0, 0.625, 0.0, 0.625, 0.25, 0.625, 0.0, 0.625, 0.25, 0.625, 0.5, 0.625, 0.75, 0.625, 0.75, 0.625, 0.0, 0.625, 0.0, 0.625, 0.75, 0.625, 0.5, 0.625, 0.5, 0.625, 0.25, 0.625, 0.25])
me_cube_009.materials.append(mat_material_004)
me_cube_009.update()
me_cube_010 = bpy.data.meshes.new('Cube.010')
me_cube_010.from_pydata([(-0.8723, -0.8823, -0.81), (-0.8723, -0.9323, -0.76), (-0.9223, -0.8823, -0.76), (-0.8723, -0.9323, -0.3448), (-0.8723, -0.8823, -0.2948), (-0.9223, -0.8823, -0.3448), (-0.8723, 0.8823, -0.81), (-0.9223, 0.8823, -0.76), (-0.8723, 0.9323, -0.76), (-0.8723, 0.8823, -0.2948), (-0.8723, 0.9323, -0.3448), (-0.9223, 0.8823, -0.3448), (0.8723, -0.8823, -0.81), (0.9223, -0.8823, -0.76), (0.8723, -0.9323, -0.76), (0.8723, -0.8823, -0.2948), (0.8723, -0.9323, -0.3448), (0.9223, -0.8823, -0.3448), (0.8723, 0.8823, -0.81), (0.8723, 0.9323, -0.76), (0.9223, 0.8823, -0.76), (0.8723, 0.8823, -0.2948), (0.9223, 0.8823, -0.3448), (0.8723, 0.9323, -0.3448), (-0.8723, 0.9854, -0.81), (-0.8723, 0.9354, -0.76), (-0.9223, 0.9854, -0.76), (-0.8723, 0.9354, -0.3448), (-0.8723, 0.9854, -0.2948), (-0.9223, 0.9854, -0.3448), (-0.8723, 2.75, -0.81), (-0.9223, 2.75, -0.76), (-0.8723, 2.8, -0.76), (-0.8723, 2.75, -0.2948), (-0.8723, 2.8, -0.3448), (-0.9223, 2.75, -0.3448), (0.8723, 0.9854, -0.81), (0.9223, 0.9854, -0.76), (0.8723, 0.9354, -0.76), (0.8723, 0.9854, -0.2948), (0.8723, 0.9354, -0.3448), (0.9223, 0.9854, -0.3448), (0.8723, 2.75, -0.81), (0.8723, 2.8, -0.76), (0.9223, 2.75, -0.76), (0.8723, 2.75, -0.2948), (0.9223, 2.75, -0.3448), (0.8723, 2.8, -0.3448)], [], [(14, 16, 3, 1), (20, 22, 17, 13), (30, 42, 36, 24), (4, 15, 21, 9), (2, 5, 11, 7), (8, 10, 23, 19), (38, 40, 27, 25), (44, 46, 41, 37), (28, 39, 45, 33), (26, 29, 35, 31), (32, 34, 47, 43), (0, 1, 2), (3, 4, 5), (6, 7, 8), (9, 10, 11), (12, 13, 14), (15, 16, 17), (18, 19, 20), (21, 22, 23), (24, 25, 26), (27, 28, 29), (30, 31, 32), (33, 34, 35), (36, 37, 38), (39, 40, 41), (42, 43, 44), (45, 46, 47), (6, 0, 2, 7), (1, 3, 5, 2), (4, 9, 11, 5), (10, 8, 7, 11), (18, 6, 8, 19), (9, 21, 23, 10), (22, 20, 19, 23), (12, 18, 20, 13), (21, 15, 17, 22), (16, 14, 13, 17), (0, 12, 14, 1), (15, 4, 3, 16), (30, 24, 26, 31), (25, 27, 29, 26), (28, 33, 35, 29), (34, 32, 31, 35), (42, 30, 32, 43), (33, 45, 47, 34), (46, 44, 43, 47), (36, 42, 44, 37), (45, 39, 41, 46), (40, 38, 37, 41), (24, 36, 38, 25), (39, 28, 27, 40), (6, 18, 12, 0)])
me_cube_010.polygons.foreach_set('use_smooth', [True] * 52)
_uv = me_cube_010.uv_layers.new(name='UVMap')
_uv.uv.foreach_set('vector', [0.3993, 0.7568, 0.6007, 0.7568, 0.6007, 0.9932, 0.3993, 0.9932, 0.3993, 0.5067, 0.6007, 0.5067, 0.6007, 0.7433, 0.3993, 0.7433, 0.1318, 0.5067, 0.3682, 0.5067, 0.3682, 0.7433, 0.1318, 0.7433, 0.625, 0.9756, 0.625, 0.7476, 0.625, 0.5024, 0.625, 0.2744, 0.3993, 0.006704, 0.6007, 0.006704, 0.6007, 0.2433, 0.3993, 0.2433, 0.3993, 0.2568, 0.6007, 0.2568, 0.6007, 0.4932, 0.3993, 0.4932, 0.3993, 0.7568, 0.6007, 0.7568, 0.6007, 0.9932, 0.3993, 0.9932, 0.3993, 0.5067, 0.6007, 0.5067, 0.6007, 0.7433, 0.3993, 0.7433, 0.625, 0.9756, 0.625, 0.7476, 0.625, 0.5024, 0.625, 0.2744, 0.3993, 0.006704, 0.6007, 0.006704, 0.6007, 0.2433, 0.3993, 0.2433, 0.3993, 0.2568, 0.6007, 0.2568, 0.6007, 0.4932, 0.3993, 0.4932, 0.1318, 0.7433, 0.1318, 0.75, 0.125, 0.7433, 0.6007, 0.0, 0.625, 0.006704, 0.6007, 0.006704, 0.1318, 0.5067, 0.125, 0.5067, 0.1318, 0.5, 0.625, 0.2433, 0.6007, 0.25, 0.6007, 0.2433, 0.3682, 0.7433, 0.375, 0.7433, 0.3682, 0.75, 0.625, 0.7476, 0.6007, 0.7568, 0.6007, 0.7433, 0.3682, 0.5067, 0.3682, 0.5, 0.375, 0.5067, 0.625, 0.5024, 0.6007, 0.5067, 0.6007, 0.4932, 0.1318, 0.7433, 0.1318, 0.75, 0.125, 0.7433, 0.6007, 0.0, 0.625, 0.006704, 0.6007, 0.006704, 0.1318, 0.5067, 0.125, 0.5067, 0.1318, 0.5, 0.625, 0.2433, 0.6007, 0.25, 0.6007, 0.2433, 0.3682, 0.7433, 0.375, 0.7433, 0.3682, 0.75, 0.625, 0.7476, 0.6007, 0.7568, 0.6007, 0.7433, 0.3682, 0.5067, 0.3682, 0.5, 0.375, 0.5067, 0.625, 0.5024, 0.6007, 0.5067, 0.6007, 0.4932, 0.1318, 0.5067, 0.1318, 0.7433, 0.125, 0.7433, 0.125, 0.5067, 0.3993, 0.0, 0.6007, 0.0, 0.6007, 0.006704, 0.3993, 0.006704, 0.625, 0.006704, 0.625, 0.2433, 0.6007, 0.2433, 0.6007, 0.006704, 0.6007, 0.2568, 0.3993, 0.2568, 0.3993, 0.2433, 0.6007, 0.2433, 0.3682, 0.5067, 0.1318, 0.5067, 0.1318, 0.5, 0.3682, 0.5, 0.625, 0.2744, 0.625, 0.5024, 0.6007, 0.4932, 0.6007, 0.2568, 0.6007, 0.5067, 0.3993, 0.5067, 0.3993, 0.4932, 0.6007, 0.4932, 0.3682, 0.7433, 0.3682, 0.5067, 0.3993, 0.5067, 0.3993, 0.7433, 0.625, 0.5024, 0.625, 0.7476, 0.6007, 0.7433, 0.6007, 0.5067, 0.6007, 0.7568, 0.3993, 0.7568, 0.3993, 0.7433, 0.6007, 0.7433, 0.1318, 0.7433, 0.3682, 0.7433, 0.3682, 0.75, 0.1318, 0.75, 0.625, 0.7476, 0.625, 0.9756, 0.6007, 0.9932, 0.6007, 0.7568, 0.1318, 0.5067, 0.1318, 0.7433, 0.125, 0.7433, 0.125, 0.5067, 0.3993, 0.0, 0.6007, 0.0, 0.6007, 0.006704, 0.3993, 0.006704, 0.625, 0.006704, 0.625, 0.2433, 0.6007, 0.2433, 0.6007, 0.006704, 0.6007, 0.2568, 0.3993, 0.2568, 0.3993, 0.2433, 0.6007, 0.2433, 0.3682, 0.5067, 0.1318, 0.5067, 0.1318, 0.5, 0.3682, 0.5, 0.625, 0.2744, 0.625, 0.5024, 0.6007, 0.4932, 0.6007, 0.2568, 0.6007, 0.5067, 0.3993, 0.5067, 0.3993, 0.4932, 0.6007, 0.4932, 0.3682, 0.7433, 0.3682, 0.5067, 0.3993, 0.5067, 0.3993, 0.7433, 0.625, 0.5024, 0.625, 0.7476, 0.6007, 0.7433, 0.6007, 0.5067, 0.6007, 0.7568, 0.3993, 0.7568, 0.3993, 0.7433, 0.6007, 0.7433, 0.1318, 0.7433, 0.3682, 0.7433, 0.3682, 0.75, 0.1318, 0.75, 0.625, 0.7476, 0.625, 0.9756, 0.6007, 0.9932, 0.6007, 0.7568, 0.1318, 0.5067, 0.3682, 0.5067, 0.3682, 0.7433, 0.1318, 0.7433])
me_cube_010.materials.append(mat_material_001)
me_cube_010.update()

# ---- objects
ob_pillow_2 = bpy.data.objects.new('Pillow 2', me_cube_004)
ob_backpillow_2 = bpy.data.objects.new('BackPillow 2', me_cube_001)
ob_back = bpy.data.objects.new('Back', me_cube_005)
ob_side = bpy.data.objects.new('Side', me_cube_006)
ob_backpillow_1 = bpy.data.objects.new('BackPillow 1', me_cube_008)
ob_pillow_1 = bpy.data.objects.new('Pillow 1', me_cube_009)
ob_base = bpy.data.objects.new('Base', me_cube_010)

# ---- transforms, parenting, visibility, modifiers, constraints
ob_pillow_2.location = (0.0, 0.0, -0.04999)
_m = ob_pillow_2.modifiers.new('Subdivision', 'SUBSURF')
_m.subdivision_type = 'SIMPLE'
ob_backpillow_2.location = (-0.4932, 0.0, 0.8897)
ob_backpillow_2.rotation_euler = (0.0, 1.376, 0.0)
ob_backpillow_2.scale = (0.7829, 1.008, 1.096)
ob_back.location = (-0.8254, 0.0, 0.5588)
ob_back.rotation_euler = (0.0, 1.376, 0.0)
ob_back.scale = (0.4059, 1.008, 0.5682)
ob_side.location = (0.0, -1.851, 0.0)
ob_backpillow_1.location = (-0.4932, -1.868, 0.8897)
ob_backpillow_1.rotation_euler = (0.0, 1.376, 0.0)
ob_backpillow_1.scale = (0.7829, 1.008, 1.096)
ob_pillow_1.location = (0.0, -1.868, -0.04999)
_m = ob_pillow_1.modifiers.new('Bevel', 'BEVEL')
_m.width = 0.11
_m.width_pct = 0.11
_m = ob_pillow_1.modifiers.new('Subdivision', 'SUBSURF')
_m.subdivision_type = 'SIMPLE'
ob_base.location = (0.0, -1.868, 0.0)

# ---- collection membership
col_collection.objects.link(ob_pillow_2)
col_collection.objects.link(ob_backpillow_2)
col_collection.objects.link(ob_back)
col_collection.objects.link(ob_side)
col_collection.objects.link(ob_backpillow_1)
col_collection.objects.link(ob_pillow_1)
col_collection.objects.link(ob_base)

# ---- scene / render settings (as saved in the file)
scene.frame_start = 1; scene.frame_end = 250; scene.frame_set(1)
scene.render.engine = 'BLENDER_EEVEE_NEXT'
scene.cycles.sampling_pattern = 'TABULATED_SOBOL'
scene.eevee.ray_tracing_options.trace_max_roughness = 0.0
bpy.context.view_layer.update()

# ---- added for rendering (the .blend has no active camera and no usable light): camera, sun
cam_auto = bpy.data.cameras.new('AutoCamera')
cam_auto.lens = 50.0
cam_auto.sensor_width = 36.0
cam_auto.clip_end = 1000.0
ob_auto_camera = bpy.data.objects.new('AutoCamera', cam_auto)
scene.collection.objects.link(ob_auto_camera)
ob_auto_camera.location = (5.08715, -7.14932, 4.35267)
ob_auto_camera.rotation_euler = (1.09748, -7.21219e-08, 0.694738)
scene.camera = ob_auto_camera
light_auto_sun = bpy.data.lights.new('AutoSun', 'SUN')
light_auto_sun.energy = 3.0
light_auto_sun.angle = 0.0523599
ob_auto_sun = bpy.data.objects.new('AutoSun', light_auto_sun)
scene.collection.objects.link(ob_auto_sun)
ob_auto_sun.rotation_euler = (0.872665, 0.174533, 0.523599)
bpy.context.view_layer.update()
